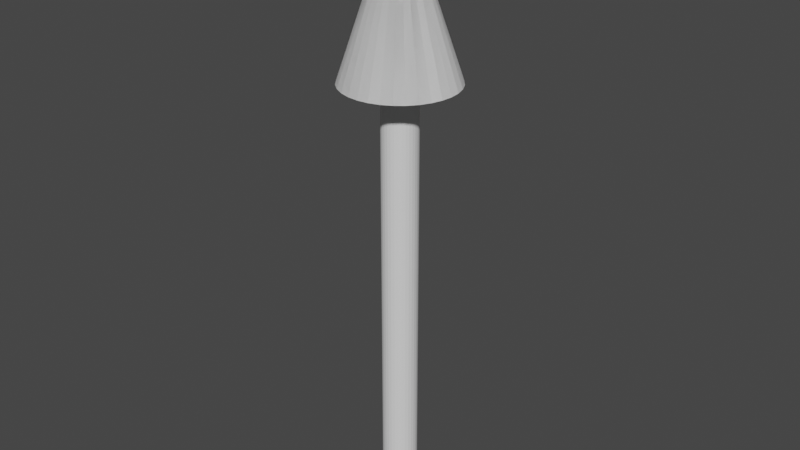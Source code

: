 # Source: arrow.blend  (saved by Blender 3.4.6; exported with 4.5.12 LTS)
import bpy
from mathutils import Matrix  # noqa: F401  (used for matrix-valued properties, if any)

bpy.ops.wm.read_factory_settings(use_empty=True)
scene = bpy.context.scene
scene.name = 'Scene'

# ---- collections
col_collection = bpy.data.collections.new('Collection'); scene.collection.children.link(col_collection)

# ---- world
world_world = bpy.data.worlds.new('World'); scene.world = world_world
world_world.use_nodes = True; world_world.node_tree.nodes.clear()
_N = world_world.node_tree.nodes; _L = world_world.node_tree.links
n0 = _N.new('ShaderNodeOutputWorld'); n0.name = 'World Output'; n0.location = (300, 300)
n1 = _N.new('ShaderNodeBackground'); n1.name = 'Background'; n1.location = (10, 300)
n1.inputs[0].default_value = (0.05088, 0.05088, 0.05088, 1.0)
_L.new(n1.outputs[0], n0.inputs[0])
n0.is_active_output = True
world_world.color = (0.05088, 0.05088, 0.05088)
world_world.use_sun_shadow = False
world_world.sun_shadow_jitter_overblur = 0.0

# ---- meshes
me_cylinder = bpy.data.meshes.new('Cylinder')
me_cylinder.from_pydata([(1.157e-08, 1.0, -3.576e-07), (1.157e-08, 1.0, 2.0), (0.1951, 0.9808, -3.576e-07), (0.1951, 0.9808, 2.0), (0.3827, 0.9239, -3.576e-07), (0.3827, 0.9239, 2.0), (0.5556, 0.8315, -3.576e-07), (0.5556, 0.8315, 2.0), (0.7071, 0.7071, -3.576e-07), (0.7071, 0.7071, 2.0), (0.8315, 0.5556, -3.576e-07), (0.8315, 0.5556, 2.0), (0.9239, 0.3827, -3.576e-07), (0.9239, 0.3827, 2.0), (0.9808, 0.1951, -3.576e-07), (0.9808, 0.1951, 2.0), (1.0, 0.0, -3.576e-07), (1.0, 0.0, 2.0), (0.9808, -0.1951, -3.576e-07), (0.9808, -0.1951, 2.0), (0.9239, -0.3827, -3.576e-07), (0.9239, -0.3827, 2.0), (0.8315, -0.5556, -3.576e-07), (0.8315, -0.5556, 2.0), (0.7071, -0.7071, -3.576e-07), (0.7071, -0.7071, 2.0), (0.5556, -0.8315, -3.576e-07), (0.5556, -0.8315, 2.0), (0.3827, -0.9239, -3.576e-07), (0.3827, -0.9239, 2.0), (0.1951, -0.9808, -3.576e-07), (0.1951, -0.9808, 2.0), (1.157e-08, -1.0, -3.576e-07), (1.157e-08, -1.0, 2.0), (-0.1951, -0.9808, -3.576e-07), (-0.1951, -0.9808, 2.0), (-0.3827, -0.9239, -3.576e-07), (-0.3827, -0.9239, 2.0), (-0.5556, -0.8315, -3.576e-07), (-0.5556, -0.8315, 2.0), (-0.7071, -0.7071, -3.576e-07), (-0.7071, -0.7071, 2.0), (-0.8315, -0.5556, -3.576e-07), (-0.8315, -0.5556, 2.0), (-0.9239, -0.3827, -3.576e-07), (-0.9239, -0.3827, 2.0), (-0.9808, -0.1951, -3.576e-07), (-0.9808, -0.1951, 2.0), (-1.0, 0.0, -3.576e-07), (-1.0, 0.0, 2.0), (-0.9808, 0.1951, -3.576e-07), (-0.9808, 0.1951, 2.0), (-0.9239, 0.3827, -3.576e-07), (-0.9239, 0.3827, 2.0), (-0.8315, 0.5556, -3.576e-07), (-0.8315, 0.5556, 2.0), (-0.7071, 0.7071, -3.576e-07), (-0.7071, 0.7071, 2.0), (-0.5556, 0.8315, -3.576e-07), (-0.5556, 0.8315, 2.0), (-0.3827, 0.9239, -3.576e-07), (-0.3827, 0.9239, 2.0), (-0.1951, 0.9808, -3.576e-07), (-0.1951, 0.9808, 2.0)], [], [(0, 1, 3, 2), (2, 3, 5, 4), (4, 5, 7, 6), (6, 7, 9, 8), (8, 9, 11, 10), (10, 11, 13, 12), (12, 13, 15, 14), (14, 15, 17, 16), (16, 17, 19, 18), (18, 19, 21, 20), (20, 21, 23, 22), (22, 23, 25, 24), (24, 25, 27, 26), (26, 27, 29, 28), (28, 29, 31, 30), (30, 31, 33, 32), (32, 33, 35, 34), (34, 35, 37, 36), (36, 37, 39, 38), (38, 39, 41, 40), (40, 41, 43, 42), (42, 43, 45, 44), (44, 45, 47, 46), (46, 47, 49, 48), (48, 49, 51, 50), (50, 51, 53, 52), (52, 53, 55, 54), (54, 55, 57, 56), (56, 57, 59, 58), (58, 59, 61, 60), (3, 1, 63, 61, 59, 57, 55, 53, 51, 49, 47, 45, 43, 41, 39, 37, 35, 33, 31, 29, 27, 25, 23, 21, 19, 17, 15, 13, 11, 9, 7, 5), (60, 61, 63, 62), (62, 63, 1, 0), (0, 2, 4, 6, 8, 10, 12, 14, 16, 18, 20, 22, 24, 26, 28, 30, 32, 34, 36, 38, 40, 42, 44, 46, 48, 50, 52, 54, 56, 58, 60, 62)])
_uv = me_cylinder.uv_layers.new(name='UVMap')
_uv.uv.foreach_set('vector', [1.0, 0.5, 1.0, 1.0, 0.9688, 1.0, 0.9688, 0.5, 0.9688, 0.5, 0.9688, 1.0, 0.9375, 1.0, 0.9375, 0.5, 0.9375, 0.5, 0.9375, 1.0, 0.9062, 1.0, 0.9062, 0.5, 0.9062, 0.5, 0.9062, 1.0, 0.875, 1.0, 0.875, 0.5, 0.875, 0.5, 0.875, 1.0, 0.8438, 1.0, 0.8438, 0.5, 0.8438, 0.5, 0.8438, 1.0, 0.8125, 1.0, 0.8125, 0.5, 0.8125, 0.5, 0.8125, 1.0, 0.7812, 1.0, 0.7812, 0.5, 0.7812, 0.5, 0.7812, 1.0, 0.75, 1.0, 0.75, 0.5, 0.75, 0.5, 0.75, 1.0, 0.7188, 1.0, 0.7188, 0.5, 0.7188, 0.5, 0.7188, 1.0, 0.6875, 1.0, 0.6875, 0.5, 0.6875, 0.5, 0.6875, 1.0, 0.6562, 1.0, 0.6562, 0.5, 0.6562, 0.5, 0.6562, 1.0, 0.625, 1.0, 0.625, 0.5, 0.625, 0.5, 0.625, 1.0, 0.5938, 1.0, 0.5938, 0.5, 0.5938, 0.5, 0.5938, 1.0, 0.5625, 1.0, 0.5625, 0.5, 0.5625, 0.5, 0.5625, 1.0, 0.5312, 1.0, 0.5312, 0.5, 0.5312, 0.5, 0.5312, 1.0, 0.5, 1.0, 0.5, 0.5, 0.5, 0.5, 0.5, 1.0, 0.4688, 1.0, 0.4688, 0.5, 0.4688, 0.5, 0.4688, 1.0, 0.4375, 1.0, 0.4375, 0.5, 0.4375, 0.5, 0.4375, 1.0, 0.4062, 1.0, 0.4062, 0.5, 0.4062, 0.5, 0.4062, 1.0, 0.375, 1.0, 0.375, 0.5, 0.375, 0.5, 0.375, 1.0, 0.3438, 1.0, 0.3438, 0.5, 0.3438, 0.5, 0.3438, 1.0, 0.3125, 1.0, 0.3125, 0.5, 0.3125, 0.5, 0.3125, 1.0, 0.2812, 1.0, 0.2812, 0.5, 0.2812, 0.5, 0.2812, 1.0, 0.25, 1.0, 0.25, 0.5, 0.25, 0.5, 0.25, 1.0, 0.2188, 1.0, 0.2188, 0.5, 0.2188, 0.5, 0.2188, 1.0, 0.1875, 1.0, 0.1875, 0.5, 0.1875, 0.5, 0.1875, 1.0, 0.1562, 1.0, 0.1562, 0.5, 0.1562, 0.5, 0.1562, 1.0, 0.125, 1.0, 0.125, 0.5, 0.125, 0.5, 0.125, 1.0, 0.09375, 1.0, 0.09375, 0.5, 0.09375, 0.5, 0.09375, 1.0, 0.0625, 1.0, 0.0625, 0.5, 0.2968, 0.4854, 0.25, 0.49, 0.2032, 0.4854, 0.1582, 0.4717, 0.1167, 0.4496, 0.08029, 0.4197, 0.05045, 0.3833, 0.02827, 0.3418, 0.01461, 0.2968, 0.01, 0.25, 0.01461, 0.2032, 0.02827, 0.1582, 0.05045, 0.1167, 0.08029, 0.08029, 0.1167, 0.05045, 0.1582, 0.02827, 0.2032, 0.01461, 0.25, 0.01, 0.2968, 0.01461, 0.3418, 0.02827, 0.3833, 0.05045, 0.4197, 0.08029, 0.4496, 0.1167, 0.4717, 0.1582, 0.4854, 0.2032, 0.49, 0.25, 0.4854, 0.2968, 0.4717, 0.3418, 0.4496, 0.3833, 0.4197, 0.4197, 0.3833, 0.4496, 0.3418, 0.4717, 0.0625, 0.5, 0.0625, 1.0, 0.03125, 1.0, 0.03125, 0.5, 0.03125, 0.5, 0.03125, 1.0, 0.0, 1.0, 0.0, 0.5, 0.75, 0.49, 0.7968, 0.4854, 0.8418, 0.4717, 0.8833, 0.4496, 0.9197, 0.4197, 0.9496, 0.3833, 0.9717, 0.3418, 0.9854, 0.2968, 0.99, 0.25, 0.9854, 0.2032, 0.9717, 0.1582, 0.9496, 0.1167, 0.9197, 0.08029, 0.8833, 0.05045, 0.8418, 0.02827, 0.7968, 0.01461, 0.75, 0.01, 0.7032, 0.01461, 0.6582, 0.02827, 0.6167, 0.05045, 0.5803, 0.08029, 0.5504, 0.1167, 0.5283, 0.1582, 0.5146, 0.2032, 0.51, 0.25, 0.5146, 0.2968, 0.5283, 0.3418, 0.5504, 0.3833, 0.5803, 0.4197, 0.6167, 0.4496, 0.6582, 0.4717, 0.7032, 0.4854])
me_cylinder.update()
me_cone = bpy.data.meshes.new('Cone')
me_cone.from_pydata([(7.931e-09, 1.0, 7.153e-07), (0.1951, 0.9808, 7.153e-07), (0.3827, 0.9239, 7.153e-07), (0.5556, 0.8315, 7.153e-07), (0.7071, 0.7071, 7.153e-07), (0.8315, 0.5556, 7.153e-07), (0.9239, 0.3827, 7.153e-07), (0.9808, 0.1951, 7.153e-07), (1.0, 1.154e-08, 7.153e-07), (0.9808, -0.1951, 7.153e-07), (0.9239, -0.3827, 7.153e-07), (0.8315, -0.5556, 7.153e-07), (0.7071, -0.7071, 7.153e-07), (0.5556, -0.8315, 7.153e-07), (0.3827, -0.9239, 7.153e-07), (0.1951, -0.9808, 7.153e-07), (7.931e-09, -1.0, 7.153e-07), (-0.1951, -0.9808, 7.153e-07), (-0.3827, -0.9239, 7.153e-07), (-0.5556, -0.8315, 7.153e-07), (-0.7071, -0.7071, 7.153e-07), (-0.8315, -0.5556, 7.153e-07), (-0.9239, -0.3827, 7.153e-07), (-0.9808, -0.1951, 7.153e-07), (-1.0, 1.154e-08, 7.153e-07), (-0.9808, 0.1951, 7.153e-07), (-0.9239, 0.3827, 7.153e-07), (-0.8315, 0.5556, 7.153e-07), (-0.7071, 0.7071, 7.153e-07), (-0.5556, 0.8315, 7.153e-07), (-0.3827, 0.9239, 7.153e-07), (-0.1951, 0.9808, 7.153e-07), (7.931e-09, 1.154e-08, 2.0)], [], [(0, 32, 1), (1, 32, 2), (2, 32, 3), (3, 32, 4), (4, 32, 5), (5, 32, 6), (6, 32, 7), (7, 32, 8), (8, 32, 9), (9, 32, 10), (10, 32, 11), (11, 32, 12), (12, 32, 13), (13, 32, 14), (14, 32, 15), (15, 32, 16), (16, 32, 17), (17, 32, 18), (18, 32, 19), (19, 32, 20), (20, 32, 21), (21, 32, 22), (22, 32, 23), (23, 32, 24), (24, 32, 25), (25, 32, 26), (26, 32, 27), (27, 32, 28), (28, 32, 29), (29, 32, 30), (0, 1, 2, 3, 4, 5, 6, 7, 8, 9, 10, 11, 12, 13, 14, 15, 16, 17, 18, 19, 20, 21, 22, 23, 24, 25, 26, 27, 28, 29, 30, 31), (30, 32, 31), (31, 32, 0)])
_uv = me_cone.uv_layers.new(name='UVMap')
_uv.uv.foreach_set('vector', [0.25, 0.49, 0.25, 0.25, 0.2968, 0.4854, 0.2968, 0.4854, 0.25, 0.25, 0.3418, 0.4717, 0.3418, 0.4717, 0.25, 0.25, 0.3833, 0.4496, 0.3833, 0.4496, 0.25, 0.25, 0.4197, 0.4197, 0.4197, 0.4197, 0.25, 0.25, 0.4496, 0.3833, 0.4496, 0.3833, 0.25, 0.25, 0.4717, 0.3418, 0.4717, 0.3418, 0.25, 0.25, 0.4854, 0.2968, 0.4854, 0.2968, 0.25, 0.25, 0.49, 0.25, 0.49, 0.25, 0.25, 0.25, 0.4854, 0.2032, 0.4854, 0.2032, 0.25, 0.25, 0.4717, 0.1582, 0.4717, 0.1582, 0.25, 0.25, 0.4496, 0.1167, 0.4496, 0.1167, 0.25, 0.25, 0.4197, 0.08029, 0.4197, 0.08029, 0.25, 0.25, 0.3833, 0.05045, 0.3833, 0.05045, 0.25, 0.25, 0.3418, 0.02827, 0.3418, 0.02827, 0.25, 0.25, 0.2968, 0.01461, 0.2968, 0.01461, 0.25, 0.25, 0.25, 0.01, 0.25, 0.01, 0.25, 0.25, 0.2032, 0.01461, 0.2032, 0.01461, 0.25, 0.25, 0.1582, 0.02827, 0.1582, 0.02827, 0.25, 0.25, 0.1167, 0.05045, 0.1167, 0.05045, 0.25, 0.25, 0.08029, 0.08029, 0.08029, 0.08029, 0.25, 0.25, 0.05045, 0.1167, 0.05045, 0.1167, 0.25, 0.25, 0.02827, 0.1582, 0.02827, 0.1582, 0.25, 0.25, 0.01461, 0.2032, 0.01461, 0.2032, 0.25, 0.25, 0.01, 0.25, 0.01, 0.25, 0.25, 0.25, 0.01461, 0.2968, 0.01461, 0.2968, 0.25, 0.25, 0.02827, 0.3418, 0.02827, 0.3418, 0.25, 0.25, 0.05045, 0.3833, 0.05045, 0.3833, 0.25, 0.25, 0.08029, 0.4197, 0.08029, 0.4197, 0.25, 0.25, 0.1167, 0.4496, 0.1167, 0.4496, 0.25, 0.25, 0.1582, 0.4717, 0.75, 0.49, 0.7968, 0.4854, 0.8418, 0.4717, 0.8833, 0.4496, 0.9197, 0.4197, 0.9496, 0.3833, 0.9717, 0.3418, 0.9854, 0.2968, 0.99, 0.25, 0.9854, 0.2032, 0.9717, 0.1582, 0.9496, 0.1167, 0.9197, 0.08029, 0.8833, 0.05045, 0.8418, 0.02827, 0.7968, 0.01461, 0.75, 0.01, 0.7032, 0.01461, 0.6582, 0.02827, 0.6167, 0.05045, 0.5803, 0.08029, 0.5504, 0.1167, 0.5283, 0.1582, 0.5146, 0.2032, 0.51, 0.25, 0.5146, 0.2968, 0.5283, 0.3418, 0.5504, 0.3833, 0.5803, 0.4197, 0.6167, 0.4496, 0.6582, 0.4717, 0.7032, 0.4854, 0.1582, 0.4717, 0.25, 0.25, 0.2032, 0.4854, 0.2032, 0.4854, 0.25, 0.25, 0.25, 0.49])
me_cone.update()

# ---- objects
ob_cylinder = bpy.data.objects.new('Cylinder', me_cylinder)
ob_cone = bpy.data.objects.new('Cone', me_cone)

# ---- transforms, parenting, visibility, modifiers, constraints
ob_cylinder.location = (-1.164e-09, 0.0, 0.0)
ob_cylinder.scale = (0.1006, 0.1006, 1.274)
_m = ob_cylinder.modifiers.new('Boolean', 'BOOLEAN')
_m.object = ob_cone
_m.operation = 'UNION'
ob_cone.location = (-2.561e-09, -3.725e-09, 2.547)
ob_cone.scale = (0.3229, 0.3229, 0.4791)

# ---- collection membership
col_collection.objects.link(ob_cylinder)
col_collection.objects.link(ob_cone)

# ---- scene / render settings (as saved in the file)
scene.frame_start = 1; scene.frame_end = 250; scene.frame_set(1)
scene.render.engine = 'BLENDER_EEVEE_NEXT'
scene.cycles.sampling_pattern = 'TABULATED_SOBOL'
scene.cycles.use_light_tree = False
scene.view_settings.view_transform = 'Filmic'
bpy.context.view_layer.update()

# ---- added for rendering (the .blend has no active camera and no usable light): camera, sun
cam_auto = bpy.data.cameras.new('AutoCamera')
cam_auto.lens = 50.0
cam_auto.sensor_width = 36.0
cam_auto.clip_end = 1000.0
ob_auto_camera = bpy.data.objects.new('AutoCamera', cam_auto)
scene.collection.objects.link(ob_auto_camera)
ob_auto_camera.location = (3.35109, -4.0213, 4.4333)
ob_auto_camera.rotation_euler = (1.09748, -7.21219e-08, 0.694738)
scene.camera = ob_auto_camera
light_auto_sun = bpy.data.lights.new('AutoSun', 'SUN')
light_auto_sun.energy = 3.0
light_auto_sun.angle = 0.0523599
ob_auto_sun = bpy.data.objects.new('AutoSun', light_auto_sun)
scene.collection.objects.link(ob_auto_sun)
ob_auto_sun.rotation_euler = (0.872665, 0.174533, 0.523599)
bpy.context.view_layer.update()
